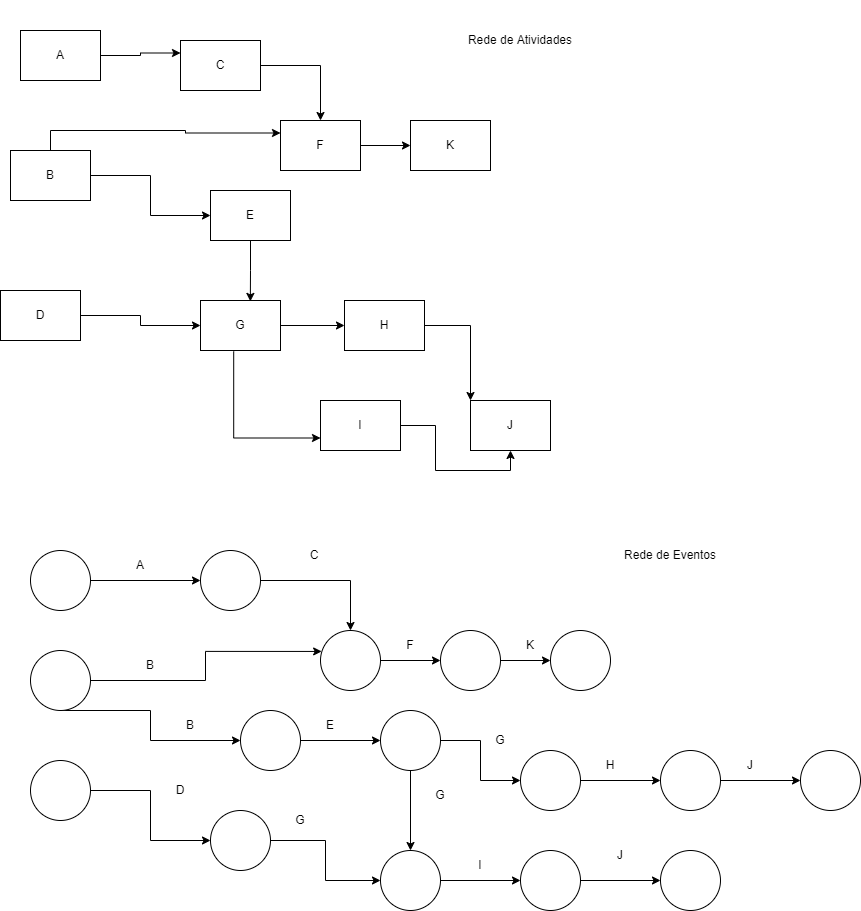

The diagram above was exported from draw.io. Its source (the exported page's mxGraphModel, read from the mxfile embedded in the PNG):
<mxGraphModel dx="2276" dy="685" grid="1" gridSize="10" guides="1" tooltips="1" connect="1" arrows="1" fold="1" page="1" pageScale="1" pageWidth="827" pageHeight="1169" math="0" shadow="0">
  <root>
    <mxCell id="0" />
    <mxCell id="1" parent="0" />
    <mxCell id="VVISxjzIGQR8xRE-4Mvx-8" style="edgeStyle=orthogonalEdgeStyle;rounded=0;orthogonalLoop=1;jettySize=auto;html=1;entryX=0;entryY=0.25;entryDx=0;entryDy=0;" edge="1" parent="1" source="VVISxjzIGQR8xRE-4Mvx-1" target="VVISxjzIGQR8xRE-4Mvx-4">
      <mxGeometry relative="1" as="geometry" />
    </mxCell>
    <mxCell id="VVISxjzIGQR8xRE-4Mvx-1" value="A" style="rounded=0;whiteSpace=wrap;html=1;" vertex="1" parent="1">
      <mxGeometry x="10" y="50" width="80" height="50" as="geometry" />
    </mxCell>
    <mxCell id="VVISxjzIGQR8xRE-4Mvx-9" style="edgeStyle=orthogonalEdgeStyle;rounded=0;orthogonalLoop=1;jettySize=auto;html=1;entryX=0;entryY=0.5;entryDx=0;entryDy=0;" edge="1" parent="1" source="VVISxjzIGQR8xRE-4Mvx-2" target="VVISxjzIGQR8xRE-4Mvx-5">
      <mxGeometry relative="1" as="geometry" />
    </mxCell>
    <mxCell id="VVISxjzIGQR8xRE-4Mvx-10" style="edgeStyle=orthogonalEdgeStyle;rounded=0;orthogonalLoop=1;jettySize=auto;html=1;entryX=0;entryY=0.25;entryDx=0;entryDy=0;exitX=0.5;exitY=0;exitDx=0;exitDy=0;" edge="1" parent="1" source="VVISxjzIGQR8xRE-4Mvx-2" target="VVISxjzIGQR8xRE-4Mvx-7">
      <mxGeometry relative="1" as="geometry" />
    </mxCell>
    <mxCell id="VVISxjzIGQR8xRE-4Mvx-2" value="B&lt;span style=&quot;color: rgba(0, 0, 0, 0); font-family: monospace; font-size: 0px; text-align: start;&quot;&gt;%3CmxGraphModel%3E%3Croot%3E%3CmxCell%20id%3D%220%22%2F%3E%3CmxCell%20id%3D%221%22%20parent%3D%220%22%2F%3E%3CmxCell%20id%3D%222%22%20value%3D%22A%22%20style%3D%22rounded%3D0%3BwhiteSpace%3Dwrap%3Bhtml%3D1%3B%22%20vertex%3D%221%22%20parent%3D%221%22%3E%3CmxGeometry%20y%3D%22110%22%20width%3D%2280%22%20height%3D%2250%22%20as%3D%22geometry%22%2F%3E%3C%2FmxCell%3E%3C%2Froot%3E%3C%2FmxGraphModel%3E&lt;/span&gt;" style="rounded=0;whiteSpace=wrap;html=1;" vertex="1" parent="1">
      <mxGeometry y="170" width="80" height="50" as="geometry" />
    </mxCell>
    <mxCell id="VVISxjzIGQR8xRE-4Mvx-12" style="edgeStyle=orthogonalEdgeStyle;rounded=0;orthogonalLoop=1;jettySize=auto;html=1;entryX=0;entryY=0.5;entryDx=0;entryDy=0;" edge="1" parent="1" source="VVISxjzIGQR8xRE-4Mvx-3" target="VVISxjzIGQR8xRE-4Mvx-6">
      <mxGeometry relative="1" as="geometry" />
    </mxCell>
    <mxCell id="VVISxjzIGQR8xRE-4Mvx-3" value="D" style="rounded=0;whiteSpace=wrap;html=1;" vertex="1" parent="1">
      <mxGeometry x="-10" y="310" width="80" height="50" as="geometry" />
    </mxCell>
    <mxCell id="VVISxjzIGQR8xRE-4Mvx-11" style="edgeStyle=orthogonalEdgeStyle;rounded=0;orthogonalLoop=1;jettySize=auto;html=1;entryX=0.5;entryY=0;entryDx=0;entryDy=0;" edge="1" parent="1" source="VVISxjzIGQR8xRE-4Mvx-4" target="VVISxjzIGQR8xRE-4Mvx-7">
      <mxGeometry relative="1" as="geometry" />
    </mxCell>
    <mxCell id="VVISxjzIGQR8xRE-4Mvx-4" value="C" style="rounded=0;whiteSpace=wrap;html=1;" vertex="1" parent="1">
      <mxGeometry x="170" y="60" width="80" height="50" as="geometry" />
    </mxCell>
    <mxCell id="VVISxjzIGQR8xRE-4Mvx-13" style="edgeStyle=orthogonalEdgeStyle;rounded=0;orthogonalLoop=1;jettySize=auto;html=1;entryX=0.623;entryY=0.018;entryDx=0;entryDy=0;entryPerimeter=0;" edge="1" parent="1" source="VVISxjzIGQR8xRE-4Mvx-5" target="VVISxjzIGQR8xRE-4Mvx-6">
      <mxGeometry relative="1" as="geometry" />
    </mxCell>
    <mxCell id="VVISxjzIGQR8xRE-4Mvx-5" value="E" style="rounded=0;whiteSpace=wrap;html=1;" vertex="1" parent="1">
      <mxGeometry x="200" y="210" width="80" height="50" as="geometry" />
    </mxCell>
    <mxCell id="VVISxjzIGQR8xRE-4Mvx-15" style="edgeStyle=orthogonalEdgeStyle;rounded=0;orthogonalLoop=1;jettySize=auto;html=1;entryX=0;entryY=0.5;entryDx=0;entryDy=0;" edge="1" parent="1" source="VVISxjzIGQR8xRE-4Mvx-6" target="VVISxjzIGQR8xRE-4Mvx-14">
      <mxGeometry relative="1" as="geometry" />
    </mxCell>
    <mxCell id="VVISxjzIGQR8xRE-4Mvx-17" style="edgeStyle=orthogonalEdgeStyle;rounded=0;orthogonalLoop=1;jettySize=auto;html=1;entryX=0;entryY=0.75;entryDx=0;entryDy=0;exitX=0.415;exitY=1.018;exitDx=0;exitDy=0;exitPerimeter=0;" edge="1" parent="1" source="VVISxjzIGQR8xRE-4Mvx-6" target="VVISxjzIGQR8xRE-4Mvx-16">
      <mxGeometry relative="1" as="geometry" />
    </mxCell>
    <mxCell id="VVISxjzIGQR8xRE-4Mvx-6" value="G" style="rounded=0;whiteSpace=wrap;html=1;" vertex="1" parent="1">
      <mxGeometry x="190" y="320" width="80" height="50" as="geometry" />
    </mxCell>
    <mxCell id="VVISxjzIGQR8xRE-4Mvx-22" style="edgeStyle=orthogonalEdgeStyle;rounded=0;orthogonalLoop=1;jettySize=auto;html=1;entryX=0;entryY=0.5;entryDx=0;entryDy=0;" edge="1" parent="1" source="VVISxjzIGQR8xRE-4Mvx-7" target="VVISxjzIGQR8xRE-4Mvx-21">
      <mxGeometry relative="1" as="geometry" />
    </mxCell>
    <mxCell id="VVISxjzIGQR8xRE-4Mvx-7" value="F" style="rounded=0;whiteSpace=wrap;html=1;" vertex="1" parent="1">
      <mxGeometry x="270" y="140" width="80" height="50" as="geometry" />
    </mxCell>
    <mxCell id="VVISxjzIGQR8xRE-4Mvx-19" style="edgeStyle=orthogonalEdgeStyle;rounded=0;orthogonalLoop=1;jettySize=auto;html=1;" edge="1" parent="1" source="VVISxjzIGQR8xRE-4Mvx-14" target="VVISxjzIGQR8xRE-4Mvx-18">
      <mxGeometry relative="1" as="geometry">
        <Array as="points">
          <mxPoint x="460" y="445" />
          <mxPoint x="460" y="458" />
          <mxPoint x="550" y="458" />
        </Array>
      </mxGeometry>
    </mxCell>
    <mxCell id="VVISxjzIGQR8xRE-4Mvx-14" value="H" style="rounded=0;whiteSpace=wrap;html=1;" vertex="1" parent="1">
      <mxGeometry x="334" y="320" width="80" height="50" as="geometry" />
    </mxCell>
    <mxCell id="VVISxjzIGQR8xRE-4Mvx-20" style="edgeStyle=orthogonalEdgeStyle;rounded=0;orthogonalLoop=1;jettySize=auto;html=1;entryX=0.5;entryY=1;entryDx=0;entryDy=0;" edge="1" parent="1" source="VVISxjzIGQR8xRE-4Mvx-16" target="VVISxjzIGQR8xRE-4Mvx-18">
      <mxGeometry relative="1" as="geometry" />
    </mxCell>
    <mxCell id="VVISxjzIGQR8xRE-4Mvx-16" value="I" style="rounded=0;whiteSpace=wrap;html=1;" vertex="1" parent="1">
      <mxGeometry x="310" y="420" width="80" height="50" as="geometry" />
    </mxCell>
    <mxCell id="VVISxjzIGQR8xRE-4Mvx-18" value="J" style="rounded=0;whiteSpace=wrap;html=1;" vertex="1" parent="1">
      <mxGeometry x="460" y="420" width="80" height="50" as="geometry" />
    </mxCell>
    <mxCell id="VVISxjzIGQR8xRE-4Mvx-21" value="K" style="rounded=0;whiteSpace=wrap;html=1;" vertex="1" parent="1">
      <mxGeometry x="400" y="140" width="80" height="50" as="geometry" />
    </mxCell>
    <mxCell id="VVISxjzIGQR8xRE-4Mvx-34" style="edgeStyle=orthogonalEdgeStyle;rounded=0;orthogonalLoop=1;jettySize=auto;html=1;entryX=0;entryY=0.5;entryDx=0;entryDy=0;" edge="1" parent="1" source="VVISxjzIGQR8xRE-4Mvx-23" target="VVISxjzIGQR8xRE-4Mvx-26">
      <mxGeometry relative="1" as="geometry" />
    </mxCell>
    <mxCell id="VVISxjzIGQR8xRE-4Mvx-23" value="" style="ellipse;whiteSpace=wrap;html=1;aspect=fixed;" vertex="1" parent="1">
      <mxGeometry x="20" y="570" width="60" height="60" as="geometry" />
    </mxCell>
    <mxCell id="VVISxjzIGQR8xRE-4Mvx-37" style="edgeStyle=orthogonalEdgeStyle;rounded=0;orthogonalLoop=1;jettySize=auto;html=1;entryX=0.019;entryY=0.349;entryDx=0;entryDy=0;entryPerimeter=0;" edge="1" parent="1" source="VVISxjzIGQR8xRE-4Mvx-24" target="VVISxjzIGQR8xRE-4Mvx-27">
      <mxGeometry relative="1" as="geometry" />
    </mxCell>
    <mxCell id="VVISxjzIGQR8xRE-4Mvx-48" style="edgeStyle=orthogonalEdgeStyle;rounded=0;orthogonalLoop=1;jettySize=auto;html=1;" edge="1" parent="1" target="VVISxjzIGQR8xRE-4Mvx-32">
      <mxGeometry relative="1" as="geometry">
        <mxPoint x="50" y="730" as="sourcePoint" />
      </mxGeometry>
    </mxCell>
    <mxCell id="VVISxjzIGQR8xRE-4Mvx-24" value="" style="ellipse;whiteSpace=wrap;html=1;aspect=fixed;" vertex="1" parent="1">
      <mxGeometry x="20" y="670" width="60" height="60" as="geometry" />
    </mxCell>
    <mxCell id="VVISxjzIGQR8xRE-4Mvx-72" value="" style="edgeStyle=orthogonalEdgeStyle;rounded=0;orthogonalLoop=1;jettySize=auto;html=1;" edge="1" parent="1" source="VVISxjzIGQR8xRE-4Mvx-25" target="VVISxjzIGQR8xRE-4Mvx-71">
      <mxGeometry relative="1" as="geometry" />
    </mxCell>
    <mxCell id="VVISxjzIGQR8xRE-4Mvx-25" value="" style="ellipse;whiteSpace=wrap;html=1;aspect=fixed;" vertex="1" parent="1">
      <mxGeometry x="20" y="780" width="60" height="60" as="geometry" />
    </mxCell>
    <mxCell id="VVISxjzIGQR8xRE-4Mvx-35" style="edgeStyle=orthogonalEdgeStyle;rounded=0;orthogonalLoop=1;jettySize=auto;html=1;entryX=0.5;entryY=0;entryDx=0;entryDy=0;" edge="1" parent="1" source="VVISxjzIGQR8xRE-4Mvx-26" target="VVISxjzIGQR8xRE-4Mvx-27">
      <mxGeometry relative="1" as="geometry" />
    </mxCell>
    <mxCell id="VVISxjzIGQR8xRE-4Mvx-26" value="" style="ellipse;whiteSpace=wrap;html=1;aspect=fixed;" vertex="1" parent="1">
      <mxGeometry x="190" y="570" width="60" height="60" as="geometry" />
    </mxCell>
    <mxCell id="VVISxjzIGQR8xRE-4Mvx-43" value="" style="edgeStyle=orthogonalEdgeStyle;rounded=0;orthogonalLoop=1;jettySize=auto;html=1;" edge="1" parent="1" source="VVISxjzIGQR8xRE-4Mvx-27" target="VVISxjzIGQR8xRE-4Mvx-31">
      <mxGeometry relative="1" as="geometry" />
    </mxCell>
    <mxCell id="VVISxjzIGQR8xRE-4Mvx-27" value="" style="ellipse;whiteSpace=wrap;html=1;aspect=fixed;" vertex="1" parent="1">
      <mxGeometry x="310" y="650" width="60" height="60" as="geometry" />
    </mxCell>
    <mxCell id="VVISxjzIGQR8xRE-4Mvx-28" value="" style="ellipse;whiteSpace=wrap;html=1;aspect=fixed;" vertex="1" parent="1">
      <mxGeometry x="540" y="650" width="60" height="60" as="geometry" />
    </mxCell>
    <mxCell id="VVISxjzIGQR8xRE-4Mvx-45" value="" style="edgeStyle=orthogonalEdgeStyle;rounded=0;orthogonalLoop=1;jettySize=auto;html=1;" edge="1" parent="1" source="VVISxjzIGQR8xRE-4Mvx-31" target="VVISxjzIGQR8xRE-4Mvx-28">
      <mxGeometry relative="1" as="geometry" />
    </mxCell>
    <mxCell id="VVISxjzIGQR8xRE-4Mvx-31" value="" style="ellipse;whiteSpace=wrap;html=1;aspect=fixed;" vertex="1" parent="1">
      <mxGeometry x="430" y="650" width="60" height="60" as="geometry" />
    </mxCell>
    <mxCell id="VVISxjzIGQR8xRE-4Mvx-51" value="" style="edgeStyle=orthogonalEdgeStyle;rounded=0;orthogonalLoop=1;jettySize=auto;html=1;" edge="1" parent="1" source="VVISxjzIGQR8xRE-4Mvx-32" target="VVISxjzIGQR8xRE-4Mvx-50">
      <mxGeometry relative="1" as="geometry" />
    </mxCell>
    <mxCell id="VVISxjzIGQR8xRE-4Mvx-32" value="" style="ellipse;whiteSpace=wrap;html=1;aspect=fixed;" vertex="1" parent="1">
      <mxGeometry x="230" y="730" width="60" height="60" as="geometry" />
    </mxCell>
    <mxCell id="VVISxjzIGQR8xRE-4Mvx-40" value="A" style="text;html=1;strokeColor=none;fillColor=none;align=center;verticalAlign=middle;whiteSpace=wrap;rounded=0;" vertex="1" parent="1">
      <mxGeometry x="100" y="570" width="60" height="30" as="geometry" />
    </mxCell>
    <mxCell id="VVISxjzIGQR8xRE-4Mvx-42" value="C" style="text;html=1;strokeColor=none;fillColor=none;align=center;verticalAlign=middle;whiteSpace=wrap;rounded=0;" vertex="1" parent="1">
      <mxGeometry x="274" y="560" width="60" height="30" as="geometry" />
    </mxCell>
    <mxCell id="VVISxjzIGQR8xRE-4Mvx-44" value="F" style="text;html=1;strokeColor=none;fillColor=none;align=center;verticalAlign=middle;whiteSpace=wrap;rounded=0;" vertex="1" parent="1">
      <mxGeometry x="370" y="650" width="60" height="30" as="geometry" />
    </mxCell>
    <mxCell id="VVISxjzIGQR8xRE-4Mvx-46" value="K" style="text;html=1;strokeColor=none;fillColor=none;align=center;verticalAlign=middle;whiteSpace=wrap;rounded=0;" vertex="1" parent="1">
      <mxGeometry x="490" y="650" width="60" height="30" as="geometry" />
    </mxCell>
    <mxCell id="VVISxjzIGQR8xRE-4Mvx-47" value="B" style="text;html=1;strokeColor=none;fillColor=none;align=center;verticalAlign=middle;whiteSpace=wrap;rounded=0;" vertex="1" parent="1">
      <mxGeometry x="110" y="670" width="60" height="30" as="geometry" />
    </mxCell>
    <mxCell id="VVISxjzIGQR8xRE-4Mvx-49" value="B" style="text;html=1;strokeColor=none;fillColor=none;align=center;verticalAlign=middle;whiteSpace=wrap;rounded=0;" vertex="1" parent="1">
      <mxGeometry x="150" y="730" width="60" height="30" as="geometry" />
    </mxCell>
    <mxCell id="VVISxjzIGQR8xRE-4Mvx-54" value="" style="edgeStyle=orthogonalEdgeStyle;rounded=0;orthogonalLoop=1;jettySize=auto;html=1;" edge="1" parent="1" source="VVISxjzIGQR8xRE-4Mvx-50" target="VVISxjzIGQR8xRE-4Mvx-53">
      <mxGeometry relative="1" as="geometry" />
    </mxCell>
    <mxCell id="VVISxjzIGQR8xRE-4Mvx-63" value="" style="edgeStyle=orthogonalEdgeStyle;rounded=0;orthogonalLoop=1;jettySize=auto;html=1;" edge="1" parent="1" source="VVISxjzIGQR8xRE-4Mvx-50" target="VVISxjzIGQR8xRE-4Mvx-62">
      <mxGeometry relative="1" as="geometry" />
    </mxCell>
    <mxCell id="VVISxjzIGQR8xRE-4Mvx-50" value="" style="ellipse;whiteSpace=wrap;html=1;aspect=fixed;" vertex="1" parent="1">
      <mxGeometry x="370" y="730" width="60" height="60" as="geometry" />
    </mxCell>
    <mxCell id="VVISxjzIGQR8xRE-4Mvx-52" value="E" style="text;html=1;strokeColor=none;fillColor=none;align=center;verticalAlign=middle;whiteSpace=wrap;rounded=0;" vertex="1" parent="1">
      <mxGeometry x="290" y="730" width="60" height="30" as="geometry" />
    </mxCell>
    <mxCell id="VVISxjzIGQR8xRE-4Mvx-57" value="" style="edgeStyle=orthogonalEdgeStyle;rounded=0;orthogonalLoop=1;jettySize=auto;html=1;" edge="1" parent="1" source="VVISxjzIGQR8xRE-4Mvx-53" target="VVISxjzIGQR8xRE-4Mvx-56">
      <mxGeometry relative="1" as="geometry" />
    </mxCell>
    <mxCell id="VVISxjzIGQR8xRE-4Mvx-53" value="" style="ellipse;whiteSpace=wrap;html=1;aspect=fixed;" vertex="1" parent="1">
      <mxGeometry x="510" y="770" width="60" height="60" as="geometry" />
    </mxCell>
    <mxCell id="VVISxjzIGQR8xRE-4Mvx-55" value="G" style="text;html=1;strokeColor=none;fillColor=none;align=center;verticalAlign=middle;whiteSpace=wrap;rounded=0;" vertex="1" parent="1">
      <mxGeometry x="460" y="745" width="60" height="30" as="geometry" />
    </mxCell>
    <mxCell id="VVISxjzIGQR8xRE-4Mvx-60" value="" style="edgeStyle=orthogonalEdgeStyle;rounded=0;orthogonalLoop=1;jettySize=auto;html=1;" edge="1" parent="1" source="VVISxjzIGQR8xRE-4Mvx-56" target="VVISxjzIGQR8xRE-4Mvx-59">
      <mxGeometry relative="1" as="geometry" />
    </mxCell>
    <mxCell id="VVISxjzIGQR8xRE-4Mvx-56" value="" style="ellipse;whiteSpace=wrap;html=1;aspect=fixed;" vertex="1" parent="1">
      <mxGeometry x="650" y="770" width="60" height="60" as="geometry" />
    </mxCell>
    <mxCell id="VVISxjzIGQR8xRE-4Mvx-58" value="H" style="text;html=1;strokeColor=none;fillColor=none;align=center;verticalAlign=middle;whiteSpace=wrap;rounded=0;" vertex="1" parent="1">
      <mxGeometry x="570" y="770" width="60" height="30" as="geometry" />
    </mxCell>
    <mxCell id="VVISxjzIGQR8xRE-4Mvx-59" value="" style="ellipse;whiteSpace=wrap;html=1;aspect=fixed;" vertex="1" parent="1">
      <mxGeometry x="790" y="770" width="60" height="60" as="geometry" />
    </mxCell>
    <mxCell id="VVISxjzIGQR8xRE-4Mvx-61" value="J" style="text;html=1;strokeColor=none;fillColor=none;align=center;verticalAlign=middle;whiteSpace=wrap;rounded=0;" vertex="1" parent="1">
      <mxGeometry x="710" y="770" width="60" height="30" as="geometry" />
    </mxCell>
    <mxCell id="VVISxjzIGQR8xRE-4Mvx-66" value="" style="edgeStyle=orthogonalEdgeStyle;rounded=0;orthogonalLoop=1;jettySize=auto;html=1;" edge="1" parent="1" source="VVISxjzIGQR8xRE-4Mvx-62" target="VVISxjzIGQR8xRE-4Mvx-65">
      <mxGeometry relative="1" as="geometry" />
    </mxCell>
    <mxCell id="VVISxjzIGQR8xRE-4Mvx-62" value="" style="ellipse;whiteSpace=wrap;html=1;aspect=fixed;" vertex="1" parent="1">
      <mxGeometry x="370" y="870" width="60" height="60" as="geometry" />
    </mxCell>
    <mxCell id="VVISxjzIGQR8xRE-4Mvx-64" value="G" style="text;html=1;strokeColor=none;fillColor=none;align=center;verticalAlign=middle;whiteSpace=wrap;rounded=0;" vertex="1" parent="1">
      <mxGeometry x="400" y="800" width="60" height="30" as="geometry" />
    </mxCell>
    <mxCell id="VVISxjzIGQR8xRE-4Mvx-69" value="" style="edgeStyle=orthogonalEdgeStyle;rounded=0;orthogonalLoop=1;jettySize=auto;html=1;" edge="1" parent="1" source="VVISxjzIGQR8xRE-4Mvx-65" target="VVISxjzIGQR8xRE-4Mvx-68">
      <mxGeometry relative="1" as="geometry" />
    </mxCell>
    <mxCell id="VVISxjzIGQR8xRE-4Mvx-65" value="" style="ellipse;whiteSpace=wrap;html=1;aspect=fixed;" vertex="1" parent="1">
      <mxGeometry x="510" y="870" width="60" height="60" as="geometry" />
    </mxCell>
    <mxCell id="VVISxjzIGQR8xRE-4Mvx-67" value="I" style="text;html=1;strokeColor=none;fillColor=none;align=center;verticalAlign=middle;whiteSpace=wrap;rounded=0;" vertex="1" parent="1">
      <mxGeometry x="440" y="870" width="60" height="30" as="geometry" />
    </mxCell>
    <mxCell id="VVISxjzIGQR8xRE-4Mvx-68" value="" style="ellipse;whiteSpace=wrap;html=1;aspect=fixed;" vertex="1" parent="1">
      <mxGeometry x="650" y="870" width="60" height="60" as="geometry" />
    </mxCell>
    <mxCell id="VVISxjzIGQR8xRE-4Mvx-70" value="J" style="text;html=1;strokeColor=none;fillColor=none;align=center;verticalAlign=middle;whiteSpace=wrap;rounded=0;" vertex="1" parent="1">
      <mxGeometry x="580" y="860" width="60" height="30" as="geometry" />
    </mxCell>
    <mxCell id="VVISxjzIGQR8xRE-4Mvx-73" value="" style="edgeStyle=orthogonalEdgeStyle;rounded=0;orthogonalLoop=1;jettySize=auto;html=1;" edge="1" parent="1" source="VVISxjzIGQR8xRE-4Mvx-71" target="VVISxjzIGQR8xRE-4Mvx-62">
      <mxGeometry relative="1" as="geometry" />
    </mxCell>
    <mxCell id="VVISxjzIGQR8xRE-4Mvx-71" value="" style="ellipse;whiteSpace=wrap;html=1;aspect=fixed;" vertex="1" parent="1">
      <mxGeometry x="200" y="830" width="60" height="60" as="geometry" />
    </mxCell>
    <mxCell id="VVISxjzIGQR8xRE-4Mvx-74" value="D" style="text;html=1;strokeColor=none;fillColor=none;align=center;verticalAlign=middle;whiteSpace=wrap;rounded=0;" vertex="1" parent="1">
      <mxGeometry x="140" y="795" width="60" height="30" as="geometry" />
    </mxCell>
    <mxCell id="VVISxjzIGQR8xRE-4Mvx-75" value="G" style="text;html=1;strokeColor=none;fillColor=none;align=center;verticalAlign=middle;whiteSpace=wrap;rounded=0;" vertex="1" parent="1">
      <mxGeometry x="260" y="825" width="60" height="30" as="geometry" />
    </mxCell>
    <mxCell id="VVISxjzIGQR8xRE-4Mvx-76" value="Rede de Atividades" style="text;html=1;strokeColor=none;fillColor=none;align=center;verticalAlign=middle;whiteSpace=wrap;rounded=0;" vertex="1" parent="1">
      <mxGeometry x="370" y="20" width="280" height="80" as="geometry" />
    </mxCell>
    <mxCell id="VVISxjzIGQR8xRE-4Mvx-77" value="Rede de Eventos" style="text;html=1;strokeColor=none;fillColor=none;align=center;verticalAlign=middle;whiteSpace=wrap;rounded=0;" vertex="1" parent="1">
      <mxGeometry x="520" y="535" width="280" height="80" as="geometry" />
    </mxCell>
  </root>
</mxGraphModel>